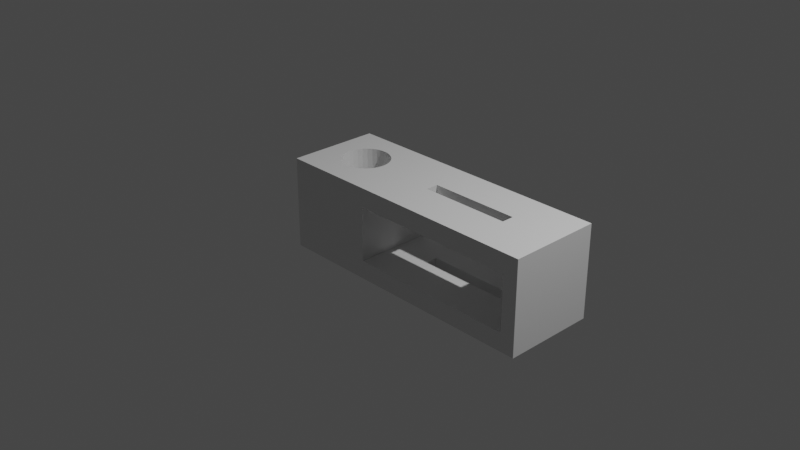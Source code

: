 # Source: pulley-idler-holder.blend  (saved by Blender 3.0.42; exported with 4.5.12 LTS)
import bpy
from mathutils import Matrix  # noqa: F401  (used for matrix-valued properties, if any)

bpy.ops.wm.read_factory_settings(use_empty=True)
scene = bpy.context.scene
scene.name = 'Scene'

# ---- collections
col_collection = bpy.data.collections.new('Collection'); scene.collection.children.link(col_collection)

# ---- materials (node trees are filled in below, after node groups)
mat_material = bpy.data.materials.new('Material')
mat_material.alpha_threshold = 0.0
mat_material.use_transparent_shadow = False
mat_material.line_color = (0.0, 0.0, 0.0, 1.0)

# ---- material node trees
mat_material.use_nodes = True; mat_material.node_tree.nodes.clear()
_N = mat_material.node_tree.nodes; _L = mat_material.node_tree.links
n0 = _N.new('ShaderNodeOutputMaterial'); n0.name = 'Material Output'; n0.location = (300, 300)
n1 = _N.new('ShaderNodeBsdfPrincipled'); n1.name = 'Principled BSDF'; n1.location = (10, 300)
n1.distribution = 'GGX'
n1.subsurface_method = 'RANDOM_WALK_SKIN'
n1.inputs[2].default_value = 0.4
n1.inputs[3].default_value = 1.45
n1.inputs[27].default_value = (0.0, 0.0, 0.0, 1.0)
n1.inputs[28].default_value = 1.0
_L.new(n1.outputs[0], n0.inputs[0])
n0.is_active_output = True

# ---- world
world_world = bpy.data.worlds.new('World'); scene.world = world_world
world_world.use_nodes = True; world_world.node_tree.nodes.clear()
_N = world_world.node_tree.nodes; _L = world_world.node_tree.links
n0 = _N.new('ShaderNodeOutputWorld'); n0.name = 'World Output'; n0.location = (300, 300)
n1 = _N.new('ShaderNodeBackground'); n1.name = 'Background'; n1.location = (10, 300)
n1.inputs[0].default_value = (0.05088, 0.05088, 0.05088, 1.0)
_L.new(n1.outputs[0], n0.inputs[0])
n0.is_active_output = True
world_world.color = (0.05088, 0.05088, 0.05088)
world_world.use_sun_shadow = False
world_world.sun_shadow_jitter_overblur = 0.0

# ---- cameras
cam_camera = bpy.data.cameras.new('Camera')
cam_camera.clip_end = 100.0
cam_camera.ortho_scale = 7.314

# ---- lights
light_light = bpy.data.lights.new('Light', 'POINT')
light_light.transmission_factor = 0.0
light_light.energy = 1000.0
light_light.shadow_soft_size = 0.1
light_light.shadow_maximum_resolution = 0.006
light_light.use_absolute_resolution = True

# ---- meshes
me_cube = bpy.data.meshes.new('Cube')
me_cube.from_pydata([(2.004, 1.0, 1.0), (2.004, 1.0, -1.0), (2.004, -1.0, 1.0), (2.004, -1.0, -1.0), (-1.0, 1.0, 1.0), (-1.0, 1.0, -1.0), (-1.0, -1.0, 1.0), (-1.0, -1.0, -1.0), (-0.5626, -0.4783, -1.0), (-0.5626, -0.4783, 1.0), (-0.5119, -0.4883, -1.0), (-0.5119, -0.4883, 1.0), (-0.4612, -0.4783, -1.0), (-0.4612, -0.4783, 1.0), (-0.7718, 0.0315, 1.0), (-0.7668, -0.0699, 1.0), (-0.7668, 0.1329, 1.0), (-0.728, -0.2573, 1.0), (-0.752, -0.1674, 1.0), (-0.752, 0.2304, 1.0), (-0.4125, -0.4487, -1.0), (-0.4125, -0.4487, 1.0), (-0.728, 0.3203, 1.0), (-0.6114, -0.4487, 1.0), (-0.6114, 0.5117, 1.0), (-0.6563, -0.4007, 1.0), (-0.6563, 0.4637, 1.0), (-0.6957, -0.336, 1.0), (-0.6957, 0.399, 1.0), (-0.4612, 0.5413, 1.0), (-0.3675, 0.4637, 1.0), (-0.4125, 0.5117, 1.0), (-0.5119, 0.5513, 1.0), (-0.252, 0.0315, 1.0), (-0.257, -0.0699, 1.0), (-0.257, 0.1329, 1.0), (-0.2958, -0.2573, 1.0), (-0.2718, -0.1674, 1.0), (-0.2718, 0.2304, 1.0), (-0.2958, 0.3203, 1.0), (-0.3281, 0.399, 1.0), (-0.3675, -0.4007, -1.0), (-0.3675, -0.4007, 1.0), (-0.5626, 0.5413, 1.0), (-0.3281, -0.336, -1.0), (-0.3281, -0.336, 1.0), (-0.2958, -0.2573, -1.0), (-0.2718, -0.1674, -1.0), (-0.5119, 0.5513, -1.0), (-0.4125, 0.5117, -1.0), (-0.4612, 0.5413, -1.0), (-0.2958, 0.3203, -1.0), (-0.3281, 0.399, -1.0), (-0.3675, 0.4637, -1.0), (-0.257, -0.0699, -1.0), (-0.252, 0.0315, -1.0), (-0.257, 0.1329, -1.0), (-0.7718, 0.0315, -1.0), (-0.7668, -0.0699, -1.0), (-0.7668, 0.1329, -1.0), (-0.728, -0.2573, -1.0), (-0.752, -0.1674, -1.0), (-0.752, 0.2304, -1.0), (-0.6114, 0.5117, -1.0), (-0.6563, -0.4007, -1.0), (-0.6563, 0.4637, -1.0), (-0.6114, -0.4487, -1.0), (-0.6957, -0.336, -1.0), (-0.728, 0.3203, -1.0), (-0.6957, 0.399, -1.0), (-0.2718, 0.2304, -1.0), (-0.5626, 0.5413, -1.0), (0.0, -1.0, 0.5859), (1.845, -1.0, -0.6048), (1.845, -1.0, 0.5859), (0.0, -1.0, -0.6048), (0.0, 1.0, 0.5859), (0.0, 1.0, -0.6048), (1.845, 1.0, -0.6048), (1.845, 1.0, 0.5859), (0.4524, -0.1103, 1.0), (1.429, -0.1103, 1.0), (1.429, 0.1575, 1.0), (0.4524, 0.1111, 1.0), (0.4524, 0.1517, 1.0), (0.4524, 0.1575, 1.0), (0.4524, 0.1575, -1.0), (1.429, -0.1103, -1.0), (1.429, 0.1575, -1.0), (0.4524, -0.06918, -1.0), (0.4524, -0.1092, -1.0), (0.4524, -0.1103, -1.0), (0.4524, -0.1103, -0.6048), (0.4524, 0.1575, -0.6048), (1.429, -0.1103, -0.6048), (1.429, 0.1575, -0.6048), (0.4524, -0.1103, 0.5859), (0.4524, 0.1575, 0.5859), (1.429, -0.1103, 0.5859), (1.429, 0.1575, 0.5859)], [], [(9, 23, 6, 2, 0, 4, 24, 43, 32, 29, 31, 30, 40, 39, 38, 35, 33, 34, 37, 84, 85, 82, 81, 80, 83, 36, 45, 42, 21, 13, 11), (37, 36, 83, 84), (26, 24, 4, 6, 23, 25, 27, 17, 18, 15, 14, 16, 19, 22, 28), (73, 3, 2, 74), (72, 74, 2, 6, 7, 3, 73, 75), (7, 6, 4, 5), (64, 66, 7, 5, 63, 65, 69, 68, 62, 59, 57, 58, 61, 60, 67), (71, 63, 5, 1, 3, 7, 66, 8, 10, 12, 20, 41, 44, 46, 47, 54, 55, 56, 70, 90, 91, 87, 88, 86, 89, 51, 52, 53, 49, 50, 48), (51, 89, 90, 70), (1, 0, 2, 3), (77, 78, 1, 5, 4, 0, 79, 76), (0, 1, 78, 79), (48, 32, 43, 71), (71, 43, 24, 63), (63, 24, 26, 65), (65, 26, 28, 69), (69, 28, 22, 68), (68, 22, 19, 62), (62, 19, 16, 59), (59, 16, 14, 57), (57, 14, 15, 58), (58, 15, 18, 61), (61, 18, 17, 60), (60, 17, 27, 67), (67, 27, 25, 64), (64, 25, 23, 66), (23, 9, 8, 66), (10, 8, 9, 11), (12, 10, 11, 13), (20, 12, 13, 21), (41, 20, 21, 42), (44, 41, 42, 45), (44, 45, 36, 46), (36, 37, 47, 46), (37, 34, 54, 47), (34, 33, 55, 54), (33, 35, 56, 55), (35, 38, 70, 56), (38, 39, 51, 70), (39, 40, 52, 51), (40, 30, 53, 52), (30, 31, 49, 53), (49, 31, 29, 50), (50, 29, 32, 48), (77, 75, 73, 78, 95, 94, 92, 93), (95, 78, 77, 93), (74, 79, 78, 73), (97, 76, 79, 99), (79, 74, 72, 76, 97, 96, 98, 99), (72, 75, 77, 76), (92, 91, 90, 89, 86, 93), (97, 85, 84, 83, 80, 96), (93, 86, 88, 95), (99, 82, 85, 97), (88, 87, 94, 95), (81, 82, 99, 98), (87, 91, 92, 94), (80, 81, 98, 96)])
_uv = me_cube.uv_layers.new(name='UVMap')
_uv.uv.foreach_set('vector', [0.8203, 0.6848, 0.8264, 0.6811, 0.875, 0.75, 0.625, 0.75, 0.625, 0.5, 0.875, 0.5, 0.8264, 0.561, 0.8203, 0.5573, 0.814, 0.5561, 0.8077, 0.5573, 0.8016, 0.561, 0.7959, 0.567, 0.791, 0.5751, 0.787, 0.585, 0.784, 0.5962, 0.7821, 0.6084, 0.7815, 0.6211, 0.7821, 0.6337, 0.784, 0.6459, 0.7471, 0.606, 0.7471, 0.6053, 0.6714, 0.6053, 0.6714, 0.6388, 0.7471, 0.6388, 0.747, 0.6111, 0.787, 0.6572, 0.791, 0.667, 0.7959, 0.6751, 0.8016, 0.6811, 0.8077, 0.6848, 0.814, 0.686, 0.784, 0.6459, 0.787, 0.6572, 0.747, 0.6111, 0.7471, 0.606, 0.832, 0.567, 0.8264, 0.561, 0.875, 0.5, 0.875, 0.75, 0.8264, 0.6811, 0.832, 0.6751, 0.837, 0.667, 0.841, 0.6572, 0.844, 0.6459, 0.8459, 0.6337, 0.8465, 0.6211, 0.8459, 0.6084, 0.844, 0.5962, 0.841, 0.585, 0.837, 0.5751, 0.4244, 0.7699, 0.375, 0.75, 0.625, 0.75, 0.5732, 0.7699, 0.5732, 0.875, 0.5732, 0.7699, 0.625, 0.75, 0.625, 1.0, 0.375, 1.0, 0.375, 0.75, 0.4244, 0.7699, 0.4244, 0.875, 0.375, 0.0, 0.625, 0.0, 0.625, 0.25, 0.375, 0.25, 0.168, 0.6751, 0.1736, 0.6811, 0.125, 0.75, 0.125, 0.5, 0.1736, 0.561, 0.168, 0.567, 0.163, 0.5751, 0.159, 0.585, 0.156, 0.5962, 0.1541, 0.6084, 0.1535, 0.6211, 0.1541, 0.6337, 0.156, 0.6459, 0.159, 0.6572, 0.163, 0.667, 0.1797, 0.5573, 0.1736, 0.561, 0.125, 0.5, 0.375, 0.5, 0.375, 0.75, 0.125, 0.75, 0.1736, 0.6811, 0.1797, 0.6848, 0.186, 0.686, 0.1923, 0.6848, 0.1984, 0.6811, 0.2041, 0.6751, 0.209, 0.667, 0.213, 0.6572, 0.216, 0.6459, 0.2179, 0.6337, 0.2185, 0.6211, 0.2179, 0.6084, 0.216, 0.5962, 0.2529, 0.6387, 0.2529, 0.6388, 0.3286, 0.6388, 0.3286, 0.6053, 0.2529, 0.6053, 0.253, 0.6336, 0.213, 0.585, 0.209, 0.5751, 0.2041, 0.567, 0.1984, 0.561, 0.1923, 0.5573, 0.186, 0.5561, 0.213, 0.585, 0.253, 0.6336, 0.2529, 0.6387, 0.216, 0.5962, 0.375, 0.5, 0.625, 0.5, 0.625, 0.75, 0.375, 0.75, 0.4244, 0.375, 0.4244, 0.4801, 0.375, 0.5, 0.375, 0.25, 0.625, 0.25, 0.625, 0.5, 0.5732, 0.4801, 0.5732, 0.375, 0.625, 0.5, 0.375, 0.5, 0.4244, 0.4801, 0.5732, 0.4801, 1.0, 0.9625, 1.0, 0.5488, 0.9688, 0.5488, 0.9688, 0.9625, 0.9688, 0.9625, 0.9688, 0.5488, 0.9375, 0.5488, 0.9375, 0.9625, 0.9375, 0.9625, 0.9375, 0.5488, 0.9062, 0.5488, 0.9062, 0.9625, 0.9062, 0.9625, 0.9062, 0.5488, 0.875, 0.5488, 0.875, 0.9625, 0.875, 0.9625, 0.875, 0.5488, 0.8438, 0.5488, 0.8438, 0.9625, 0.8438, 0.9625, 0.8438, 0.5488, 0.8125, 0.5488, 0.8125, 0.9625, 0.8125, 0.9625, 0.8125, 0.5488, 0.7812, 0.5488, 0.7812, 0.9625, 0.7812, 0.9625, 0.7812, 0.5488, 0.75, 0.5488, 0.75, 0.9625, 0.75, 0.9625, 0.75, 0.5488, 0.7188, 0.5488, 0.7188, 0.9625, 0.7188, 0.9625, 0.7188, 0.5488, 0.6875, 0.5488, 0.6875, 0.9625, 0.6875, 0.9625, 0.6875, 0.5488, 0.6562, 0.5488, 0.6563, 0.9625, 0.6562, 0.9625, 0.6562, 0.5488, 0.625, 0.5488, 0.625, 0.9625, 0.625, 0.9625, 0.625, 0.5488, 0.5938, 0.5488, 0.5938, 0.9625, 0.5938, 0.9625, 0.5938, 0.5488, 0.5625, 0.5488, 0.5625, 0.9625, 0.5625, 0.5488, 0.5312, 0.5488, 0.5312, 0.9625, 0.5625, 0.9625, 0.5, 0.9625, 0.5312, 0.9625, 0.5312, 0.5488, 0.5, 0.5488, 0.4688, 0.9625, 0.5, 0.9625, 0.5, 0.5488, 0.4688, 0.5488, 0.4375, 0.9625, 0.4688, 0.9625, 0.4688, 0.5488, 0.4375, 0.5488, 0.4062, 0.9625, 0.4375, 0.9625, 0.4375, 0.5488, 0.4062, 0.5488, 0.375, 0.9625, 0.4062, 0.9625, 0.4062, 0.5488, 0.375, 0.5488, 0.375, 0.9625, 0.375, 0.5488, 0.3438, 0.5488, 0.3438, 0.9625, 0.3438, 0.5488, 0.3125, 0.5488, 0.3125, 0.9625, 0.3438, 0.9625, 0.3125, 0.5488, 0.2812, 0.5488, 0.2813, 0.9625, 0.3125, 0.9625, 0.2812, 0.5488, 0.25, 0.5488, 0.25, 0.9625, 0.2812, 0.9625, 0.25, 0.5488, 0.2188, 0.5488, 0.2188, 0.9625, 0.25, 0.9625, 0.2188, 0.5488, 0.1875, 0.5488, 0.1875, 0.9625, 0.2188, 0.9625, 0.1875, 0.5488, 0.1562, 0.5488, 0.1563, 0.9625, 0.1875, 0.9625, 0.1562, 0.5488, 0.125, 0.5488, 0.125, 0.9625, 0.1562, 0.9625, 0.125, 0.5488, 0.09375, 0.5488, 0.09375, 0.9625, 0.125, 0.9625, 0.09375, 0.5488, 0.0625, 0.5488, 0.0625, 0.9625, 0.09375, 0.9625, 0.0625, 0.9625, 0.0625, 0.5488, 0.03125, 0.5488, 0.03125, 0.9625, 0.03125, 0.9625, 0.03125, 0.5488, 0.0, 0.5488, 0.0, 0.9625, 0.5752, 0.0, 0.4082, 0.0, 0.4082, 0.0, 0.5752, 0.0, 0.5049, 0.0, 0.4825, 0.0, 0.4825, 0.0, 0.5049, 0.0, 0.5049, 0.0, 0.5752, 0.0, 0.5752, 0.0, 0.5049, 0.0, 0.375, 0.5, 0.375, 0.5, 0.375, 0.25, 0.375, 0.25, 0.5049, 0.5, 0.5752, 0.5, 0.5752, 0.5, 0.5049, 0.5, 0.5752, 0.5, 0.4082, 0.5, 0.4082, 0.5, 0.5752, 0.5, 0.5049, 0.5, 0.4825, 0.5, 0.4825, 0.5, 0.5049, 0.5, 0.375, 0.75, 0.375, 1.0, 0.375, 1.0, 0.375, 0.75, 0.438, 0.0, 0.4099, 0.0, 0.4099, 0.0009485, 0.4099, 0.03835, 0.4099, 0.25, 0.438, 0.25, 0.5229, 0.25, 0.5524, 0.25, 0.5524, 0.2446, 0.5524, 0.2067, 0.5524, 0.0, 0.5229, 0.0, 0.438, 0.25, 0.4099, 0.25, 0.4099, 0.5, 0.438, 0.5, 0.5229, 0.5, 0.5524, 0.5, 0.5524, 0.25, 0.5229, 0.25, 0.4099, 0.5, 0.4099, 0.75, 0.438, 0.75, 0.438, 0.5, 0.5524, 0.75, 0.5524, 0.5, 0.5229, 0.5, 0.5229, 0.75, 0.4099, 0.75, 0.4099, 1.0, 0.438, 1.0, 0.438, 0.75, 0.5524, 1.0, 0.5524, 0.75, 0.5229, 0.75, 0.5229, 1.0])
me_cube.materials.append(mat_material)
me_cube.use_remesh_preserve_volume = False
me_cube.use_remesh_preserve_attributes = False
me_cube.use_mirror_vertex_groups = False
me_cube.update()

# ---- objects
ob_cube = bpy.data.objects.new('Cube', me_cube)
ob_light = bpy.data.objects.new('Light', light_light)
ob_camera = bpy.data.objects.new('Camera', cam_camera)

# ---- transforms, parenting, visibility, modifiers, constraints
ob_cube.location = (0.0, 0.0, 0.0)
ob_cube.scale = (1.0, 0.5, 0.5)
ob_cube.lock_rotations_4d = False
ob_cube.empty_display_type = 'ARROWS'
ob_cube.lineart.crease_threshold = 0.0
ob_light.location = (4.076, 1.005, 5.904)
ob_light.rotation_euler = (0.6503, 0.05522, 1.866)
ob_light.lock_rotations_4d = False
ob_light.empty_display_type = 'ARROWS'
ob_light.color = (0.0, 0.0, 0.0, 0.0)
ob_light.lineart.crease_threshold = 0.0
ob_camera.location = (7.359, -6.926, 4.958)
ob_camera.rotation_euler = (1.109, 0.0, 0.8149)
ob_camera.lock_rotations_4d = False
ob_camera.empty_display_type = 'ARROWS'
ob_camera.color = (0.0, 0.0, 0.0, 0.0)
ob_camera.display_type = 'WIRE'
ob_camera.lineart.crease_threshold = 0.0

# ---- collection membership
col_collection.objects.link(ob_cube)
col_collection.objects.link(ob_light)
col_collection.objects.link(ob_camera)

# ---- scene / render settings (as saved in the file)
scene.camera = ob_camera
scene.frame_start = 1; scene.frame_end = 250; scene.frame_set(1)
scene.render.engine = 'BLENDER_EEVEE_NEXT'
scene.cycles.sampling_pattern = 'TABULATED_SOBOL'
scene.cycles.use_light_tree = False
scene.view_settings.view_transform = 'Filmic'
bpy.context.view_layer.update()
